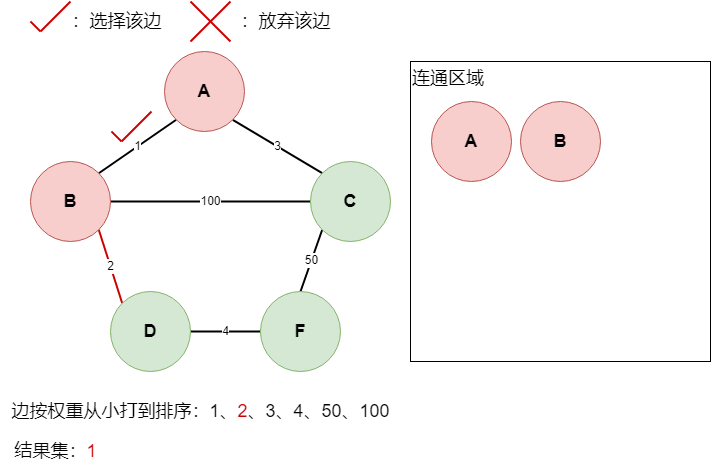

The diagram above was exported from draw.io. Its source (the exported page's mxGraphModel, read from the mxfile embedded in the PNG):
<mxGraphModel dx="1194" dy="688" grid="1" gridSize="10" guides="1" tooltips="1" connect="1" arrows="1" fold="1" page="1" pageScale="1" pageWidth="827" pageHeight="1169" math="0" shadow="0">
  <root>
    <mxCell id="0" />
    <mxCell id="1" parent="0" />
    <mxCell id="ZW0P0Q2q_tivs9uOMnaB-1" value="1" style="rounded=0;orthogonalLoop=1;jettySize=auto;html=1;exitX=0;exitY=1;exitDx=0;exitDy=0;entryX=1;entryY=0;entryDx=0;entryDy=0;endArrow=none;endFill=0;strokeColor=#000000;strokeWidth=2;" edge="1" parent="1" source="ZW0P0Q2q_tivs9uOMnaB-3" target="ZW0P0Q2q_tivs9uOMnaB-6">
      <mxGeometry relative="1" as="geometry" />
    </mxCell>
    <mxCell id="ZW0P0Q2q_tivs9uOMnaB-2" value="3" style="rounded=0;orthogonalLoop=1;jettySize=auto;html=1;exitX=1;exitY=1;exitDx=0;exitDy=0;entryX=0;entryY=0;entryDx=0;entryDy=0;endArrow=none;endFill=0;strokeColor=#000000;strokeWidth=2;" edge="1" parent="1" source="ZW0P0Q2q_tivs9uOMnaB-3" target="ZW0P0Q2q_tivs9uOMnaB-8">
      <mxGeometry relative="1" as="geometry" />
    </mxCell>
    <mxCell id="ZW0P0Q2q_tivs9uOMnaB-3" value="&lt;font style=&quot;font-size: 18px;&quot;&gt;&lt;b&gt;A&lt;/b&gt;&lt;/font&gt;" style="ellipse;whiteSpace=wrap;html=1;aspect=fixed;fillColor=#f8cecc;strokeColor=#b85450;" vertex="1" parent="1">
      <mxGeometry x="223" y="80" width="80" height="80" as="geometry" />
    </mxCell>
    <mxCell id="ZW0P0Q2q_tivs9uOMnaB-4" value="2" style="rounded=0;orthogonalLoop=1;jettySize=auto;html=1;exitX=1;exitY=1;exitDx=0;exitDy=0;entryX=0;entryY=0;entryDx=0;entryDy=0;endArrow=none;endFill=0;strokeColor=#CC0000;strokeWidth=2;" edge="1" parent="1" source="ZW0P0Q2q_tivs9uOMnaB-6" target="ZW0P0Q2q_tivs9uOMnaB-10">
      <mxGeometry relative="1" as="geometry" />
    </mxCell>
    <mxCell id="ZW0P0Q2q_tivs9uOMnaB-5" value="100" style="rounded=0;orthogonalLoop=1;jettySize=auto;html=1;exitX=1;exitY=0.5;exitDx=0;exitDy=0;entryX=0;entryY=0.5;entryDx=0;entryDy=0;endArrow=none;endFill=0;strokeWidth=2;" edge="1" parent="1" source="ZW0P0Q2q_tivs9uOMnaB-6" target="ZW0P0Q2q_tivs9uOMnaB-8">
      <mxGeometry relative="1" as="geometry" />
    </mxCell>
    <mxCell id="ZW0P0Q2q_tivs9uOMnaB-6" value="&lt;font style=&quot;font-size: 18px;&quot;&gt;&lt;b&gt;B&lt;/b&gt;&lt;/font&gt;" style="ellipse;whiteSpace=wrap;html=1;aspect=fixed;fillColor=#f8cecc;strokeColor=#b85450;" vertex="1" parent="1">
      <mxGeometry x="89" y="190" width="80" height="80" as="geometry" />
    </mxCell>
    <mxCell id="ZW0P0Q2q_tivs9uOMnaB-7" value="50" style="rounded=0;orthogonalLoop=1;jettySize=auto;html=1;exitX=0;exitY=1;exitDx=0;exitDy=0;entryX=0.5;entryY=0;entryDx=0;entryDy=0;endArrow=none;endFill=0;strokeWidth=2;" edge="1" parent="1" source="ZW0P0Q2q_tivs9uOMnaB-8" target="ZW0P0Q2q_tivs9uOMnaB-11">
      <mxGeometry relative="1" as="geometry" />
    </mxCell>
    <mxCell id="ZW0P0Q2q_tivs9uOMnaB-8" value="&lt;font style=&quot;font-size: 18px;&quot;&gt;&lt;b&gt;C&lt;/b&gt;&lt;/font&gt;" style="ellipse;whiteSpace=wrap;html=1;aspect=fixed;fillColor=#d5e8d4;strokeColor=#82b366;" vertex="1" parent="1">
      <mxGeometry x="369" y="190" width="80" height="80" as="geometry" />
    </mxCell>
    <mxCell id="ZW0P0Q2q_tivs9uOMnaB-9" value="4" style="rounded=0;orthogonalLoop=1;jettySize=auto;html=1;exitX=1;exitY=0.5;exitDx=0;exitDy=0;entryX=0;entryY=0.5;entryDx=0;entryDy=0;endArrow=none;endFill=0;strokeColor=#000000;strokeWidth=2;" edge="1" parent="1" source="ZW0P0Q2q_tivs9uOMnaB-10" target="ZW0P0Q2q_tivs9uOMnaB-11">
      <mxGeometry relative="1" as="geometry" />
    </mxCell>
    <mxCell id="ZW0P0Q2q_tivs9uOMnaB-10" value="&lt;font style=&quot;font-size: 18px;&quot;&gt;&lt;b&gt;D&lt;/b&gt;&lt;/font&gt;" style="ellipse;whiteSpace=wrap;html=1;aspect=fixed;fillColor=#d5e8d4;strokeColor=#82b366;" vertex="1" parent="1">
      <mxGeometry x="169" y="320" width="80" height="80" as="geometry" />
    </mxCell>
    <mxCell id="ZW0P0Q2q_tivs9uOMnaB-11" value="&lt;font style=&quot;font-size: 18px;&quot;&gt;&lt;b&gt;F&lt;/b&gt;&lt;/font&gt;" style="ellipse;whiteSpace=wrap;html=1;aspect=fixed;fillColor=#d5e8d4;strokeColor=#82b366;" vertex="1" parent="1">
      <mxGeometry x="319" y="320" width="80" height="80" as="geometry" />
    </mxCell>
    <mxCell id="ZW0P0Q2q_tivs9uOMnaB-12" value="&lt;font style=&quot;font-size: 18px;&quot;&gt;边按权重从小打到排序：1、&lt;font color=&quot;#cc0000&quot;&gt;2&lt;/font&gt;、3、4、50、100&lt;/font&gt;" style="text;html=1;align=center;verticalAlign=middle;resizable=0;points=[];autosize=1;strokeColor=none;fillColor=none;" vertex="1" parent="1">
      <mxGeometry x="59" y="420" width="400" height="40" as="geometry" />
    </mxCell>
    <mxCell id="ZW0P0Q2q_tivs9uOMnaB-13" value="&lt;font style=&quot;font-size: 18px;&quot;&gt;连通区域&lt;/font&gt;" style="whiteSpace=wrap;html=1;aspect=fixed;align=left;horizontal=1;verticalAlign=top;" vertex="1" parent="1">
      <mxGeometry x="469" y="90" width="300" height="300" as="geometry" />
    </mxCell>
    <mxCell id="ZW0P0Q2q_tivs9uOMnaB-14" value="&lt;font style=&quot;font-size: 18px;&quot;&gt;&lt;b&gt;A&lt;/b&gt;&lt;/font&gt;" style="ellipse;whiteSpace=wrap;html=1;aspect=fixed;fillColor=#f8cecc;strokeColor=#b85450;" vertex="1" parent="1">
      <mxGeometry x="490" y="130" width="80" height="80" as="geometry" />
    </mxCell>
    <mxCell id="ZW0P0Q2q_tivs9uOMnaB-15" value="&lt;font style=&quot;font-size: 18px;&quot;&gt;&lt;b&gt;B&lt;/b&gt;&lt;/font&gt;" style="ellipse;whiteSpace=wrap;html=1;aspect=fixed;fillColor=#f8cecc;strokeColor=#b85450;" vertex="1" parent="1">
      <mxGeometry x="579" y="130" width="80" height="80" as="geometry" />
    </mxCell>
    <mxCell id="ZW0P0Q2q_tivs9uOMnaB-16" value="" style="endArrow=none;html=1;rounded=0;strokeWidth=2;strokeColor=#CC0000;" edge="1" parent="1">
      <mxGeometry width="50" height="50" relative="1" as="geometry">
        <mxPoint x="99" y="60" as="sourcePoint" />
        <mxPoint x="129" y="30" as="targetPoint" />
      </mxGeometry>
    </mxCell>
    <mxCell id="ZW0P0Q2q_tivs9uOMnaB-17" value="" style="endArrow=none;html=1;rounded=0;strokeWidth=2;strokeColor=#CC0000;" edge="1" parent="1">
      <mxGeometry width="50" height="50" relative="1" as="geometry">
        <mxPoint x="89" y="50" as="sourcePoint" />
        <mxPoint x="99" y="60" as="targetPoint" />
      </mxGeometry>
    </mxCell>
    <mxCell id="ZW0P0Q2q_tivs9uOMnaB-18" value="" style="endArrow=none;html=1;rounded=0;strokeWidth=2;strokeColor=#CC0000;" edge="1" parent="1">
      <mxGeometry width="50" height="50" relative="1" as="geometry">
        <mxPoint x="249" y="30" as="sourcePoint" />
        <mxPoint x="289" y="70" as="targetPoint" />
      </mxGeometry>
    </mxCell>
    <mxCell id="ZW0P0Q2q_tivs9uOMnaB-19" value="" style="endArrow=none;html=1;rounded=0;strokeWidth=2;strokeColor=#CC0000;" edge="1" parent="1">
      <mxGeometry width="50" height="50" relative="1" as="geometry">
        <mxPoint x="249" y="70" as="sourcePoint" />
        <mxPoint x="289" y="30" as="targetPoint" />
      </mxGeometry>
    </mxCell>
    <mxCell id="ZW0P0Q2q_tivs9uOMnaB-20" value="&lt;font style=&quot;font-size: 18px;&quot;&gt;：选择该边&lt;/font&gt;" style="text;html=1;align=center;verticalAlign=middle;resizable=0;points=[];autosize=1;strokeColor=none;fillColor=none;" vertex="1" parent="1">
      <mxGeometry x="120" y="30" width="110" height="40" as="geometry" />
    </mxCell>
    <mxCell id="ZW0P0Q2q_tivs9uOMnaB-21" value="&lt;font style=&quot;font-size: 18px;&quot;&gt;：放弃该边&lt;/font&gt;" style="text;html=1;align=center;verticalAlign=middle;resizable=0;points=[];autosize=1;strokeColor=none;fillColor=none;" vertex="1" parent="1">
      <mxGeometry x="289" y="30" width="110" height="40" as="geometry" />
    </mxCell>
    <mxCell id="ZW0P0Q2q_tivs9uOMnaB-22" value="" style="endArrow=none;html=1;rounded=0;strokeWidth=2;strokeColor=#CC0000;" edge="1" parent="1">
      <mxGeometry width="50" height="50" relative="1" as="geometry">
        <mxPoint x="180" y="170" as="sourcePoint" />
        <mxPoint x="210" y="140" as="targetPoint" />
      </mxGeometry>
    </mxCell>
    <mxCell id="ZW0P0Q2q_tivs9uOMnaB-23" value="" style="endArrow=none;html=1;rounded=0;strokeWidth=2;strokeColor=#CC0000;" edge="1" parent="1">
      <mxGeometry width="50" height="50" relative="1" as="geometry">
        <mxPoint x="170" y="160" as="sourcePoint" />
        <mxPoint x="180" y="170" as="targetPoint" />
      </mxGeometry>
    </mxCell>
    <mxCell id="ZW0P0Q2q_tivs9uOMnaB-24" value="&lt;font style=&quot;font-size: 18px;&quot;&gt;结果集：&lt;font color=&quot;#cc0000&quot;&gt;1&lt;/font&gt;&lt;/font&gt;" style="text;html=1;align=center;verticalAlign=middle;resizable=0;points=[];autosize=1;strokeColor=none;fillColor=none;" vertex="1" parent="1">
      <mxGeometry x="59" y="460" width="110" height="40" as="geometry" />
    </mxCell>
  </root>
</mxGraphModel>